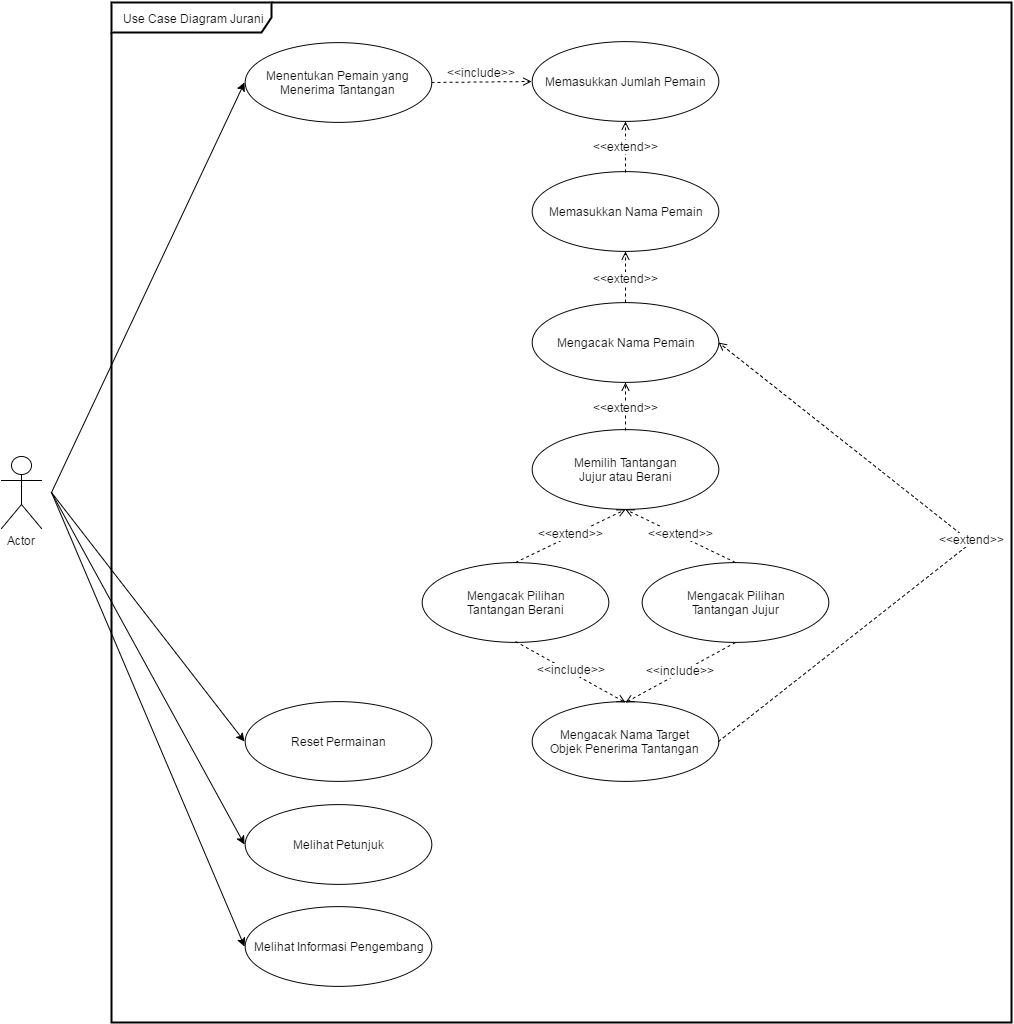

The diagram above was exported from draw.io. Its source (the exported page's mxGraphModel, read from the mxfile embedded in the PNG):
<mxGraphModel dx="880" dy="1606" grid="1" gridSize="10" guides="1" tooltips="1" connect="1" arrows="1" fold="1" page="1" pageScale="1" pageWidth="826" pageHeight="1169" background="#ffffff" math="0">
  <root>
    <mxCell id="0" />
    <mxCell id="1" parent="0" />
    <mxCell id="2" value="Actor" style="shape=umlActor;verticalLabelPosition=bottom;labelBackgroundColor=#ffffff;verticalAlign=top;html=1;" vertex="1" parent="1">
      <mxGeometry x="790" y="224" width="40" height="72" as="geometry" />
    </mxCell>
    <mxCell id="3" value="Menentukan Pemain yang Menerima Tantangan" style="ellipse;whiteSpace=wrap;html=1;" vertex="1" parent="1">
      <mxGeometry x="1033.3333333333333" y="-190" width="186.66666666666666" height="79.74683544303798" as="geometry" />
    </mxCell>
    <mxCell id="4" value="Memasukkan Jumlah Pemain" style="ellipse;whiteSpace=wrap;html=1;" vertex="1" parent="1">
      <mxGeometry x="1320.3333333333333" y="-190.4683544303798" width="186.66666666666666" height="79.74683544303798" as="geometry" />
    </mxCell>
    <mxCell id="5" value="Mengacak Nama Pemain" style="ellipse;whiteSpace=wrap;html=1;" vertex="1" parent="1">
      <mxGeometry x="1320.3333333333333" y="70.0632911392405" width="186.66666666666666" height="79.74683544303798" as="geometry" />
    </mxCell>
    <mxCell id="6" value="Memilih Tantangan&lt;div&gt;Jujur atau Berani&lt;/div&gt;" style="ellipse;whiteSpace=wrap;html=1;" vertex="1" parent="1">
      <mxGeometry x="1320.3333333333333" y="197.5949367088608" width="186.66666666666666" height="79.74683544303798" as="geometry" />
    </mxCell>
    <mxCell id="7" value="Mengacak Pilihan&lt;div&gt;Tantangan Jujur&lt;/div&gt;" style="ellipse;whiteSpace=wrap;html=1;" vertex="1" parent="1">
      <mxGeometry x="1430.3333333333333" y="330.126582278481" width="186.66666666666666" height="79.74683544303798" as="geometry" />
    </mxCell>
    <mxCell id="8" value="Mengacak Pilihan&lt;div&gt;Tantangan Berani&lt;/div&gt;" style="ellipse;whiteSpace=wrap;html=1;" vertex="1" parent="1">
      <mxGeometry x="1210.3333333333333" y="329.65822784810143" width="186.66666666666666" height="79.74683544303798" as="geometry" />
    </mxCell>
    <mxCell id="9" value="Reset Permainan" style="ellipse;whiteSpace=wrap;html=1;" vertex="1" parent="1">
      <mxGeometry x="1033.3333333333333" y="469.1898734177216" width="186.66666666666666" height="79.74683544303798" as="geometry" />
    </mxCell>
    <mxCell id="10" value="Melihat Petunjuk" style="ellipse;whiteSpace=wrap;html=1;" vertex="1" parent="1">
      <mxGeometry x="1033.3333333333333" y="571.7215189873418" width="186.66666666666666" height="79.74683544303798" as="geometry" />
    </mxCell>
    <mxCell id="11" value="Melihat Informasi Pengembang" style="ellipse;whiteSpace=wrap;html=1;" vertex="1" parent="1">
      <mxGeometry x="1033.3333333333333" y="674.253164556962" width="186.66666666666666" height="79.74683544303798" as="geometry" />
    </mxCell>
    <mxCell id="12" style="edgeStyle=none;rounded=0;html=1;entryX=0;entryY=0.5;jettySize=auto;orthogonalLoop=1;" edge="1" target="9" parent="1">
      <mxGeometry x="840" y="260" as="geometry">
        <mxPoint x="840" y="260" as="sourcePoint" />
      </mxGeometry>
    </mxCell>
    <mxCell id="13" style="edgeStyle=none;rounded=0;html=1;entryX=0;entryY=0.5;jettySize=auto;orthogonalLoop=1;" edge="1" target="10" parent="1">
      <mxGeometry x="840" y="260" as="geometry">
        <mxPoint x="840" y="260" as="sourcePoint" />
      </mxGeometry>
    </mxCell>
    <mxCell id="14" style="edgeStyle=none;rounded=0;html=1;entryX=0;entryY=0.5;jettySize=auto;orthogonalLoop=1;" edge="1" target="11" parent="1">
      <mxGeometry x="840" y="260" as="geometry">
        <mxPoint x="840" y="260" as="sourcePoint" />
      </mxGeometry>
    </mxCell>
    <mxCell id="15" style="rounded=0;html=1;entryX=0;entryY=0.5;jettySize=auto;orthogonalLoop=1;" edge="1" target="3" parent="1">
      <mxGeometry x="873.3333333333333" y="-36.012658227847965" as="geometry">
        <mxPoint x="840" y="260" as="sourcePoint" />
        <mxPoint x="1047.111111111111" y="-36.012658227847965" as="targetPoint" />
      </mxGeometry>
    </mxCell>
    <mxCell id="16" value="&lt;font color=&quot;#000000&quot;&gt;Use Case Diagram Jurani&lt;/font&gt;" style="shape=umlFrame;whiteSpace=wrap;html=1;strokeColor=#000000;strokeWidth=2;fillColor=#FFFFFF;fontColor=#FF0000;width=160;height=30;" vertex="1" parent="1">
      <mxGeometry x="900" y="-230" width="900" height="1020" as="geometry" />
    </mxCell>
    <mxCell id="17" style="rounded=0;html=1;entryX=0;entryY=0.5;jettySize=auto;orthogonalLoop=1;exitX=1;exitY=0.5;dashed=1;endArrow=open;endFill=0;" edge="1" source="3" target="4" parent="1">
      <mxGeometry x="1263.3333333333333" y="-336.01265822784796" as="geometry">
        <mxPoint x="1230" y="-40" as="sourcePoint" />
        <mxPoint x="1423" y="-450" as="targetPoint" />
      </mxGeometry>
    </mxCell>
    <mxCell id="18" value="&lt;font color=&quot;#000000&quot;&gt;&amp;lt;&amp;lt;include&amp;gt;&amp;gt;&lt;/font&gt;" style="text;html=1;resizable=0;points=[];;align=center;verticalAlign=middle;labelBackgroundColor=#ffffff;fontColor=#FF0000;" vertex="1" connectable="0" parent="17">
      <mxGeometry relative="1" as="geometry">
        <mxPoint y="-10" as="offset" />
      </mxGeometry>
    </mxCell>
    <mxCell id="19" value="&lt;font color=&quot;#000000&quot;&gt;&amp;lt;&amp;lt;include&amp;gt;&amp;gt;&lt;/font&gt;" style="text;html=1;resizable=0;points=[];;align=center;verticalAlign=middle;labelBackgroundColor=#ffffff;fontColor=#FF0000;" vertex="1" connectable="0" parent="1">
      <mxGeometry x="1269.9975001874845" y="-160.49997500187487" as="geometry">
        <mxPoint y="-10" as="offset" />
      </mxGeometry>
    </mxCell>
    <mxCell id="20" value="Memasukkan Nama Pemain" style="ellipse;whiteSpace=wrap;html=1;" vertex="1" parent="1">
      <mxGeometry x="1320.3333333333333" y="-60.468354430379804" width="186.66666666666666" height="79.74683544303798" as="geometry" />
    </mxCell>
    <mxCell id="21" style="rounded=0;html=1;jettySize=auto;orthogonalLoop=1;exitX=0.5;exitY=0;dashed=1;endArrow=open;endFill=0;entryX=0.5;entryY=1;" edge="1" source="20" target="4" parent="1">
      <mxGeometry x="1273.3333333333333" y="-326.01265822784796" as="geometry">
        <mxPoint x="1230" y="-140" as="sourcePoint" />
        <mxPoint x="1570" y="-90" as="targetPoint" />
      </mxGeometry>
    </mxCell>
    <mxCell id="22" value="&lt;font color=&quot;#000000&quot;&gt;&amp;lt;&amp;lt;extend&amp;gt;&amp;gt;&lt;/font&gt;" style="text;html=1;resizable=0;points=[];;align=center;verticalAlign=middle;labelBackgroundColor=#ffffff;fontColor=#FF0000;" vertex="1" connectable="0" parent="21">
      <mxGeometry relative="1" as="geometry">
        <mxPoint y="-1" as="offset" />
      </mxGeometry>
    </mxCell>
    <mxCell id="23" value="&lt;font color=&quot;#000000&quot;&gt;&amp;lt;&amp;lt;extend&amp;gt;&amp;gt;&lt;/font&gt;" style="text;html=1;resizable=0;points=[];;align=center;verticalAlign=middle;labelBackgroundColor=#ffffff;fontColor=#FF0000;" vertex="1" connectable="0" parent="1">
      <mxGeometry x="1414" y="-87" as="geometry">
        <mxPoint y="-1" as="offset" />
      </mxGeometry>
    </mxCell>
    <mxCell id="24" style="rounded=0;html=1;jettySize=auto;orthogonalLoop=1;exitX=0.5;exitY=0;dashed=1;endArrow=open;endFill=0;entryX=0.5;entryY=1;" edge="1" source="5" target="20" parent="1">
      <mxGeometry x="1283.3333333333333" y="-316.01265822784796" as="geometry">
        <mxPoint x="1424" y="-101" as="sourcePoint" />
        <mxPoint x="1460" y="60" as="targetPoint" />
      </mxGeometry>
    </mxCell>
    <mxCell id="25" value="&lt;font color=&quot;#000000&quot;&gt;&amp;lt;&amp;lt;extend&amp;gt;&amp;gt;&lt;/font&gt;" style="text;html=1;resizable=0;points=[];;align=center;verticalAlign=middle;labelBackgroundColor=#ffffff;fontColor=#FF0000;" vertex="1" connectable="0" parent="24">
      <mxGeometry relative="1" as="geometry">
        <mxPoint y="1" as="offset" />
      </mxGeometry>
    </mxCell>
    <mxCell id="26" value="&lt;font color=&quot;#000000&quot;&gt;&amp;lt;&amp;lt;extend&amp;gt;&amp;gt;&lt;/font&gt;" style="text;html=1;resizable=0;points=[];;align=center;verticalAlign=middle;labelBackgroundColor=#ffffff;fontColor=#FF0000;" vertex="1" connectable="0" parent="1">
      <mxGeometry x="1414" y="45" as="geometry">
        <mxPoint y="1" as="offset" />
      </mxGeometry>
    </mxCell>
    <mxCell id="27" style="rounded=0;html=1;jettySize=auto;orthogonalLoop=1;exitX=0.5;exitY=0;dashed=1;endArrow=open;endFill=0;entryX=0.5;entryY=1;" edge="1" source="6" target="5" parent="1">
      <mxGeometry x="1293.3333333333333" y="-306.01265822784796" as="geometry">
        <mxPoint x="1424" y="39" as="sourcePoint" />
        <mxPoint x="1470" y="190" as="targetPoint" />
      </mxGeometry>
    </mxCell>
    <mxCell id="28" value="&lt;font color=&quot;#000000&quot;&gt;&amp;lt;&amp;lt;extend&amp;gt;&amp;gt;&lt;/font&gt;" style="text;html=1;resizable=0;points=[];;align=center;verticalAlign=middle;labelBackgroundColor=#ffffff;fontColor=#FF0000;" vertex="1" connectable="0" parent="27">
      <mxGeometry relative="1" as="geometry">
        <mxPoint as="offset" />
      </mxGeometry>
    </mxCell>
    <mxCell id="29" value="&lt;font color=&quot;#000000&quot;&gt;&amp;lt;&amp;lt;extend&amp;gt;&amp;gt;&lt;/font&gt;" style="text;html=1;resizable=0;points=[];;align=center;verticalAlign=middle;labelBackgroundColor=#ffffff;fontColor=#FF0000;" vertex="1" connectable="0" parent="1">
      <mxGeometry x="1414" y="174" as="geometry">
        <mxPoint as="offset" />
      </mxGeometry>
    </mxCell>
    <mxCell id="30" style="rounded=0;html=1;jettySize=auto;orthogonalLoop=1;dashed=1;endArrow=open;endFill=0;entryX=0.5;entryY=1;exitX=0.5;exitY=0;" edge="1" source="8" target="6" parent="1">
      <mxGeometry x="1299.3333333333333" y="-141.01265822784796" as="geometry">
        <mxPoint x="1240" y="290" as="sourcePoint" />
        <mxPoint x="1414" y="381" as="targetPoint" />
      </mxGeometry>
    </mxCell>
    <mxCell id="31" value="&lt;font color=&quot;#000000&quot;&gt;&amp;lt;&amp;lt;extend&amp;gt;&amp;gt;&lt;/font&gt;" style="text;html=1;resizable=0;points=[];;align=center;verticalAlign=middle;labelBackgroundColor=#ffffff;fontColor=#FF0000;" vertex="1" connectable="0" parent="30">
      <mxGeometry relative="1" as="geometry">
        <mxPoint y="-3" as="offset" />
      </mxGeometry>
    </mxCell>
    <mxCell id="32" value="&lt;font color=&quot;#000000&quot;&gt;&amp;lt;&amp;lt;extend&amp;gt;&amp;gt;&lt;/font&gt;" style="text;html=1;resizable=0;points=[];;align=center;verticalAlign=middle;labelBackgroundColor=#ffffff;fontColor=#FF0000;" vertex="1" connectable="0" parent="1">
      <mxGeometry x="1358.953867566659" y="300.52222744515507" as="geometry">
        <mxPoint y="-3" as="offset" />
      </mxGeometry>
    </mxCell>
    <mxCell id="33" style="rounded=0;html=1;jettySize=auto;orthogonalLoop=1;exitX=0.5;exitY=0;dashed=1;endArrow=open;endFill=0;entryX=0.5;entryY=1;" edge="1" source="7" target="6" parent="1">
      <mxGeometry x="1309.3333333333333" y="-131.01265822784796" as="geometry">
        <mxPoint x="1424" y="305" as="sourcePoint" />
        <mxPoint x="1550" y="310" as="targetPoint" />
      </mxGeometry>
    </mxCell>
    <mxCell id="34" value="&lt;font color=&quot;#000000&quot;&gt;&amp;lt;&amp;lt;extend&amp;gt;&amp;gt;&lt;/font&gt;" style="text;html=1;resizable=0;points=[];;align=center;verticalAlign=middle;labelBackgroundColor=#ffffff;fontColor=#FF0000;" vertex="1" connectable="0" parent="33">
      <mxGeometry relative="1" as="geometry">
        <mxPoint y="-3" as="offset" />
      </mxGeometry>
    </mxCell>
    <mxCell id="35" value="&lt;font color=&quot;#000000&quot;&gt;&amp;lt;&amp;lt;extend&amp;gt;&amp;gt;&lt;/font&gt;" style="text;html=1;resizable=0;points=[];;align=center;verticalAlign=middle;labelBackgroundColor=#ffffff;fontColor=#FF0000;" vertex="1" connectable="0" parent="1">
      <mxGeometry x="1469.046132433341" y="300.52222744515507" as="geometry">
        <mxPoint y="-3" as="offset" />
      </mxGeometry>
    </mxCell>
    <mxCell id="36" value="Mengacak Nama Target&lt;div&gt;Objek Penerima Tantangan&lt;/div&gt;" style="ellipse;whiteSpace=wrap;html=1;" vertex="1" parent="1">
      <mxGeometry x="1320.3333333333333" y="469.5949367088608" width="186.66666666666666" height="79.74683544303798" as="geometry" />
    </mxCell>
    <mxCell id="37" style="rounded=0;html=1;jettySize=auto;orthogonalLoop=1;exitX=0.5;exitY=1;dashed=1;endArrow=open;endFill=0;entryX=0.5;entryY=0;" edge="1" source="8" target="36" parent="1">
      <mxGeometry x="1309.3333333333333" y="-131.01265822784796" as="geometry">
        <mxPoint x="1424" y="305" as="sourcePoint" />
        <mxPoint x="1314" y="356" as="targetPoint" />
      </mxGeometry>
    </mxCell>
    <mxCell id="38" value="&lt;font color=&quot;#000000&quot;&gt;&amp;lt;&amp;lt;include&amp;gt;&amp;gt;&lt;/font&gt;" style="text;html=1;resizable=0;points=[];;align=center;verticalAlign=middle;labelBackgroundColor=#ffffff;fontColor=#FF0000;" vertex="1" connectable="0" parent="37">
      <mxGeometry relative="1" as="geometry">
        <mxPoint y="-3" as="offset" />
      </mxGeometry>
    </mxCell>
    <mxCell id="39" value="&lt;font color=&quot;#000000&quot;&gt;&amp;lt;&amp;lt;include&amp;gt;&amp;gt;&lt;/font&gt;" style="text;html=1;resizable=0;points=[];;align=center;verticalAlign=middle;labelBackgroundColor=#ffffff;fontColor=#FF0000;" vertex="1" connectable="0" parent="1">
      <mxGeometry x="1359.0955178414229" y="436.552968984789" as="geometry">
        <mxPoint y="-3" as="offset" />
      </mxGeometry>
    </mxCell>
    <mxCell id="40" style="rounded=0;html=1;jettySize=auto;orthogonalLoop=1;exitX=0.5;exitY=1;dashed=1;endArrow=open;endFill=0;entryX=0.5;entryY=0;" edge="1" source="7" target="36" parent="1">
      <mxGeometry x="1319.3333333333333" y="-121.01265822784796" as="geometry">
        <mxPoint x="1314" y="435" as="sourcePoint" />
        <mxPoint x="1424" y="480" as="targetPoint" />
      </mxGeometry>
    </mxCell>
    <mxCell id="41" value="&lt;font color=&quot;#000000&quot;&gt;&amp;lt;&amp;lt;include&amp;gt;&amp;gt;&lt;/font&gt;" style="text;html=1;resizable=0;points=[];;align=center;verticalAlign=middle;labelBackgroundColor=#ffffff;fontColor=#FF0000;" vertex="1" connectable="0" parent="40">
      <mxGeometry relative="1" as="geometry">
        <mxPoint y="-3" as="offset" />
      </mxGeometry>
    </mxCell>
    <mxCell id="42" value="&lt;font color=&quot;#000000&quot;&gt;&amp;lt;&amp;lt;include&amp;gt;&amp;gt;&lt;/font&gt;" style="text;html=1;resizable=0;points=[];;align=center;verticalAlign=middle;labelBackgroundColor=#ffffff;fontColor=#FF0000;" vertex="1" connectable="0" parent="1">
      <mxGeometry x="1468.692578906394" y="437.1676842328761" as="geometry">
        <mxPoint y="-3" as="offset" />
      </mxGeometry>
    </mxCell>
    <mxCell id="43" style="rounded=0;html=1;jettySize=auto;orthogonalLoop=1;exitX=1;exitY=0.5;dashed=1;endArrow=open;endFill=0;entryX=1;entryY=0.5;" edge="1" source="36" target="5" parent="1">
      <mxGeometry x="1319.3333333333333" y="-121.01265822784796" as="geometry">
        <mxPoint x="1534" y="340" as="sourcePoint" />
        <mxPoint x="1424" y="287" as="targetPoint" />
        <Array as="points">
          <mxPoint x="1760" y="310" />
        </Array>
      </mxGeometry>
    </mxCell>
    <mxCell id="44" value="&lt;font color=&quot;#000000&quot;&gt;&amp;lt;&amp;lt;extend&amp;gt;&amp;gt;&lt;/font&gt;" style="text;html=1;resizable=0;points=[];;align=center;verticalAlign=middle;labelBackgroundColor=#ffffff;fontColor=#FF0000;" vertex="1" connectable="0" parent="43">
      <mxGeometry relative="1" as="geometry">
        <mxPoint y="-3" as="offset" />
      </mxGeometry>
    </mxCell>
    <mxCell id="45" value="&lt;font color=&quot;#000000&quot;&gt;&amp;lt;&amp;lt;extend&amp;gt;&amp;gt;&lt;/font&gt;" style="text;html=1;resizable=0;points=[];;align=center;verticalAlign=middle;labelBackgroundColor=#ffffff;fontColor=#FF0000;" vertex="1" connectable="0" parent="1">
      <mxGeometry x="1759.9098411375244" y="306.9287281719562" as="geometry">
        <mxPoint y="-3" as="offset" />
      </mxGeometry>
    </mxCell>
  </root>
</mxGraphModel>